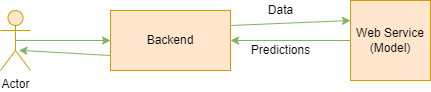

The diagram above was exported from draw.io. Its source (the exported page's mxGraphModel, read from the mxfile embedded in the PNG):
<mxGraphModel dx="1038" dy="481" grid="1" gridSize="10" guides="1" tooltips="1" connect="1" arrows="1" fold="1" page="1" pageScale="1" pageWidth="850" pageHeight="1100" math="0" shadow="0">
  <root>
    <mxCell id="0" />
    <mxCell id="1" parent="0" />
    <mxCell id="EellLOiJlWKFZYYGiXzF-1" value="Actor" style="shape=umlActor;verticalLabelPosition=bottom;verticalAlign=top;html=1;outlineConnect=0;fillColor=#ffe6cc;strokeColor=#d79b00;" vertex="1" parent="1">
      <mxGeometry x="170" y="210" width="30" height="60" as="geometry" />
    </mxCell>
    <mxCell id="EellLOiJlWKFZYYGiXzF-2" value="Backend" style="rounded=0;whiteSpace=wrap;html=1;fillColor=#ffe6cc;strokeColor=#d79b00;" vertex="1" parent="1">
      <mxGeometry x="280" y="210" width="120" height="60" as="geometry" />
    </mxCell>
    <mxCell id="EellLOiJlWKFZYYGiXzF-3" value="" style="endArrow=classic;html=1;rounded=0;exitX=0.5;exitY=0.5;exitDx=0;exitDy=0;exitPerimeter=0;fillColor=#d5e8d4;strokeColor=#82b366;" edge="1" parent="1" source="EellLOiJlWKFZYYGiXzF-1">
      <mxGeometry width="50" height="50" relative="1" as="geometry">
        <mxPoint x="400" y="280" as="sourcePoint" />
        <mxPoint x="280" y="240" as="targetPoint" />
      </mxGeometry>
    </mxCell>
    <mxCell id="EellLOiJlWKFZYYGiXzF-5" value="Web Service&lt;br&gt;(Model)" style="whiteSpace=wrap;html=1;aspect=fixed;fillColor=#ffe6cc;strokeColor=#d79b00;" vertex="1" parent="1">
      <mxGeometry x="520" y="200" width="80" height="80" as="geometry" />
    </mxCell>
    <mxCell id="EellLOiJlWKFZYYGiXzF-8" value="" style="endArrow=classic;html=1;rounded=0;fillColor=#d5e8d4;strokeColor=#82b366;" edge="1" parent="1" source="EellLOiJlWKFZYYGiXzF-5" target="EellLOiJlWKFZYYGiXzF-2">
      <mxGeometry width="50" height="50" relative="1" as="geometry">
        <mxPoint x="400" y="280" as="sourcePoint" />
        <mxPoint x="450" y="230" as="targetPoint" />
      </mxGeometry>
    </mxCell>
    <mxCell id="EellLOiJlWKFZYYGiXzF-9" value="Data" style="text;html=1;align=center;verticalAlign=middle;resizable=0;points=[];autosize=1;strokeColor=none;fillColor=none;" vertex="1" parent="1">
      <mxGeometry x="430" y="200" width="40" height="20" as="geometry" />
    </mxCell>
    <mxCell id="EellLOiJlWKFZYYGiXzF-10" value="Predictions" style="text;html=1;align=center;verticalAlign=middle;resizable=0;points=[];autosize=1;strokeColor=none;fillColor=none;" vertex="1" parent="1">
      <mxGeometry x="415" y="240" width="70" height="20" as="geometry" />
    </mxCell>
    <mxCell id="EellLOiJlWKFZYYGiXzF-11" value="" style="endArrow=classic;html=1;rounded=0;exitX=0;exitY=0.75;exitDx=0;exitDy=0;entryX=0.613;entryY=0.663;entryDx=0;entryDy=0;entryPerimeter=0;fillColor=#d5e8d4;strokeColor=#82b366;" edge="1" parent="1" source="EellLOiJlWKFZYYGiXzF-2" target="EellLOiJlWKFZYYGiXzF-1">
      <mxGeometry width="50" height="50" relative="1" as="geometry">
        <mxPoint x="400" y="270" as="sourcePoint" />
        <mxPoint x="450" y="220" as="targetPoint" />
      </mxGeometry>
    </mxCell>
    <mxCell id="EellLOiJlWKFZYYGiXzF-12" value="" style="endArrow=classic;html=1;rounded=0;entryX=0;entryY=0.25;entryDx=0;entryDy=0;exitX=1;exitY=0.25;exitDx=0;exitDy=0;fillColor=#d5e8d4;strokeColor=#82b366;" edge="1" parent="1" source="EellLOiJlWKFZYYGiXzF-2" target="EellLOiJlWKFZYYGiXzF-5">
      <mxGeometry width="50" height="50" relative="1" as="geometry">
        <mxPoint x="400" y="270" as="sourcePoint" />
        <mxPoint x="450" y="220" as="targetPoint" />
      </mxGeometry>
    </mxCell>
  </root>
</mxGraphModel>